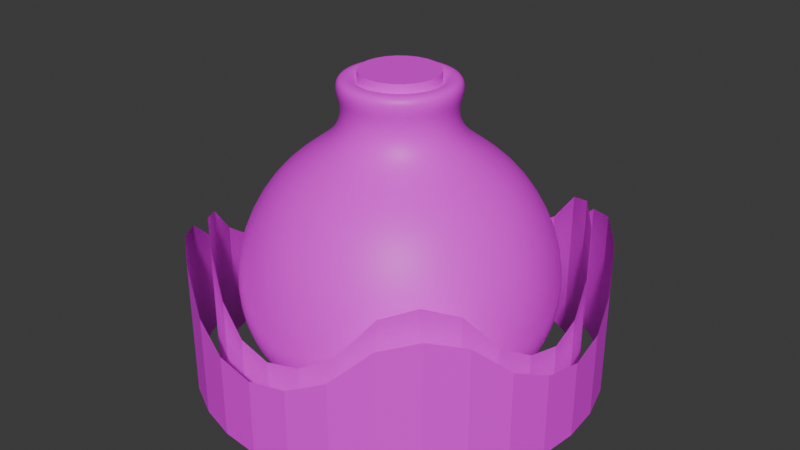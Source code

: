 # Source: Pot.blend  (saved by Blender 4.0.36; exported with 4.5.12 LTS)
import bpy
from mathutils import Matrix  # noqa: F401  (used for matrix-valued properties, if any)

bpy.ops.wm.read_factory_settings(use_empty=True)
scene = bpy.context.scene
scene.name = 'Scene'

# ---- collections
col_collection = bpy.data.collections.new('Collection'); scene.collection.children.link(col_collection)

# ---- images (referenced by path relative to the original .blend; pixels are not part of the script)
import os
ASSET_DIR = os.environ.get("B2B_ASSET_DIR", "")  # directory of the original .blend (textures are referenced by path, not embedded)
HERE = os.path.dirname(os.path.abspath(__file__))  # packed textures are extracted next to this script under _unpacked/

def load_image(name, relpath, width, height, colorspace="sRGB"):
    """Load a texture the original file referenced (path relative to the .blend, or extracted next to this script)."""
    p = next((c for c in (os.path.join(HERE, relpath), os.path.join(ASSET_DIR, relpath)) if relpath and os.path.exists(c)), "")
    if p:
        img = bpy.data.images.load(p, check_existing=True)
        img.name = name
    else:  # same state as the original file: an image datablock whose file is absent (Cycles renders it pink)
        img = bpy.data.images.new(name, width, height)
        img.source = "FILE"
        img.filepath = "//" + (relpath or name)
    img.colorspace_settings.name = colorspace
    return img
img_color_palette_arena_png = load_image('color_palette_arena.png', 'color_palette_arena.png', 1024, 1024, 'sRGB')
img_color_palette_player_png = load_image('color_palette_player.png', 'color_palette_player.png', 1024, 1024, 'sRGB')

# ---- materials (node trees are filled in below, after node groups)
mat_material = bpy.data.materials.new('Material')
mat_material.alpha_threshold = 0.0
mat_material.use_transparent_shadow = False
mat_material.roughness = 0.5
mat_material.line_color = (0.0, 0.0, 0.0, 1.0)
mat_material_001 = bpy.data.materials.new('Material.001')
mat_material_001.use_transparent_shadow = False

# ---- node groups
ng_auto_smooth = bpy.data.node_groups.new('Auto Smooth', 'GeometryNodeTree')
_s = ng_auto_smooth.interface.new_socket(name='Geometry', in_out='OUTPUT', socket_type='NodeSocketGeometry')
_s = ng_auto_smooth.interface.new_socket(name='Geometry', in_out='INPUT', socket_type='NodeSocketGeometry')
_s = ng_auto_smooth.interface.new_socket(name='Angle', in_out='INPUT', socket_type='NodeSocketFloat')
_s.subtype = 'ANGLE'
_s.min_value = 0.0
_s.max_value = 3.142
ng_auto_smooth.is_modifier = True
_N = ng_auto_smooth.nodes; _L = ng_auto_smooth.links
n0 = _N.new('NodeGroupOutput'); n0.name = 'Group Output'; n0.location = (480, -100)
n1 = _N.new('NodeGroupInput'); n1.name = 'Group Input'; n1.location = (-420, -300)
n2 = _N.new('NodeGroupInput'); n2.name = 'Group Input.001'; n2.location = (-60, -100)
n3 = _N.new('GeometryNodeSetShadeSmooth'); n3.name = 'Set Shade Smooth'; n3.location = (120, -100)
n3.domain = 'EDGE'
n4 = _N.new('GeometryNodeSetShadeSmooth'); n4.name = 'Set Shade Smooth.001'; n4.location = (300, -100)
n5 = _N.new('GeometryNodeInputMeshEdgeAngle'); n5.name = 'Edge Angle'; n5.location = (-420, -220)
n6 = _N.new('GeometryNodeInputEdgeSmooth'); n6.name = 'Is Edge Smooth'; n6.location = (-60, -160)
n7 = _N.new('GeometryNodeInputShadeSmooth'); n7.name = 'Is Face Smooth'; n7.location = (-240, -340)
n8 = _N.new('FunctionNodeBooleanMath'); n8.name = 'Boolean Math'; n8.location = (-60, -220)
n9 = _N.new('FunctionNodeCompare'); n9.name = 'Compare'; n9.location = (-240, -180)
n9.operation = 'LESS_EQUAL'
_L.new(n5.outputs[0], n9.inputs[0])
_L.new(n4.outputs[0], n0.inputs[0])
_L.new(n1.outputs[1], n9.inputs[1])
_L.new(n9.outputs[0], n8.inputs[0])
_L.new(n7.outputs[0], n8.inputs[1])
_L.new(n2.outputs[0], n3.inputs[0])
_L.new(n6.outputs[0], n3.inputs[1])
_L.new(n3.outputs[0], n4.inputs[0])
_L.new(n8.outputs[0], n3.inputs[2])
n0.is_active_output = True

# ---- material node trees
mat_material.use_nodes = True; mat_material.node_tree.nodes.clear()
_N = mat_material.node_tree.nodes; _L = mat_material.node_tree.links
n0 = _N.new('ShaderNodeOutputMaterial'); n0.name = 'Material Output'; n0.location = (300, 300)
n1 = _N.new('ShaderNodeBsdfPrincipled'); n1.name = 'Principled BSDF'; n1.location = (10, 300)
n1.inputs[3].default_value = 1.45
n2 = _N.new('ShaderNodeTexImage'); n2.name = 'Image Texture'; n2.location = (-280, 280)
n2.image = img_color_palette_arena_png
_L.new(n1.outputs[0], n0.inputs[0])
_L.new(n2.outputs[0], n1.inputs[0])
n0.is_active_output = True
mat_material_001.use_nodes = True; mat_material_001.node_tree.nodes.clear()
_N = mat_material_001.node_tree.nodes; _L = mat_material_001.node_tree.links
n0 = _N.new('ShaderNodeBsdfPrincipled'); n0.name = 'Principled BSDF'; n0.location = (10, 300)
n0.inputs[3].default_value = 1.45
n1 = _N.new('ShaderNodeOutputMaterial'); n1.name = 'Material Output'; n1.location = (300, 300)
n2 = _N.new('ShaderNodeTexImage'); n2.name = 'Image Texture'; n2.location = (-280, 280)
n2.image = img_color_palette_player_png
n2.interpolation = 'Closest'
_L.new(n0.outputs[0], n1.inputs[0])
_L.new(n2.outputs[0], n0.inputs[0])
n1.is_active_output = True

# ---- world
world_world = bpy.data.worlds.new('World'); scene.world = world_world
world_world.use_nodes = True; world_world.node_tree.nodes.clear()
_N = world_world.node_tree.nodes; _L = world_world.node_tree.links
n0 = _N.new('ShaderNodeOutputWorld'); n0.name = 'World Output'; n0.location = (300, 300)
n1 = _N.new('ShaderNodeBackground'); n1.name = 'Background'; n1.location = (10, 300)
n1.inputs[0].default_value = (0.05088, 0.05088, 0.05088, 1.0)
_L.new(n1.outputs[0], n0.inputs[0])
n0.is_active_output = True
world_world.color = (0.05088, 0.05088, 0.05088)
world_world.use_sun_shadow = False
world_world.sun_shadow_jitter_overblur = 0.0

# ---- meshes
me_cylinder = bpy.data.meshes.new('Cylinder')
me_cylinder.from_pydata([(-4.617e-09, 0.3572, -0.7801), (-5.057e-09, 0.191, 0.2199), (0.09245, 0.345, -0.7801), (0.04942, 0.1845, 0.2199), (0.1786, 0.3093, -0.7801), (0.09548, 0.1654, 0.2199), (0.2526, 0.2526, -0.7801), (0.135, 0.135, 0.2199), (0.3093, 0.1786, -0.7801), (0.1654, 0.09548, 0.2199), (0.345, 0.09245, -0.7801), (0.1845, 0.04942, 0.2199), (0.3572, 2.742e-09, -0.7801), (0.191, -1.408e-09, 0.2199), (0.345, -0.09245, -0.7801), (0.1845, -0.04942, 0.2199), (0.3093, -0.1786, -0.7801), (0.1654, -0.09548, 0.2199), (0.2526, -0.2526, -0.7801), (0.135, -0.135, 0.2199), (0.1786, -0.3093, -0.7801), (0.09548, -0.1654, 0.2199), (0.09245, -0.345, -0.7801), (0.04942, -0.1845, 0.2199), (-4.617e-09, -0.3572, -0.7801), (-5.057e-09, -0.191, 0.2199), (-0.09245, -0.345, -0.7801), (-0.04942, -0.1845, 0.2199), (-0.1786, -0.3093, -0.7801), (-0.09548, -0.1654, 0.2199), (-0.2526, -0.2526, -0.7801), (-0.135, -0.135, 0.2199), (-0.3093, -0.1786, -0.7801), (-0.1654, -0.09548, 0.2199), (-0.345, -0.09245, -0.7801), (-0.1845, -0.04942, 0.2199), (-0.3572, 2.742e-09, -0.7801), (-0.191, -1.408e-09, 0.2199), (-0.345, 0.09245, -0.7801), (-0.1845, 0.04942, 0.2199), (-0.3093, 0.1786, -0.7801), (-0.1654, 0.09548, 0.2199), (-0.2526, 0.2526, -0.7801), (-0.135, 0.135, 0.2199), (-0.1786, 0.3093, -0.7801), (-0.09548, 0.1654, 0.2199), (-0.09245, 0.345, -0.7801), (-0.04942, 0.1845, 0.2199), (-3.522e-09, 0.5, -0.6551), (0.1294, 0.483, -0.6551), (0.25, 0.433, -0.6551), (0.3536, 0.3536, -0.6551), (0.433, 0.25, -0.6551), (0.483, 0.1294, -0.6551), (0.5, 3.964e-09, -0.6551), (0.483, -0.1294, -0.6551), (0.433, -0.25, -0.6551), (0.3536, -0.3536, -0.6551), (0.25, -0.433, -0.6551), (0.1294, -0.483, -0.6551), (-3.522e-09, -0.5, -0.6551), (-0.1294, -0.483, -0.6551), (-0.25, -0.433, -0.6551), (-0.3536, -0.3536, -0.6551), (-0.433, -0.25, -0.6551), (-0.483, -0.1294, -0.6551), (-0.5, 3.964e-09, -0.6551), (-0.483, 0.1294, -0.6551), (-0.433, 0.25, -0.6551), (-0.3536, 0.3536, -0.6551), (-0.25, 0.433, -0.6551), (-0.1294, 0.483, -0.6551), (-3.962e-09, 0.4115, 0.001121), (0.1065, 0.3974, 0.001121), (0.2057, 0.3563, 0.001121), (0.2909, 0.2909, 0.001121), (0.3563, 0.2057, 0.001121), (0.3974, 0.1065, 0.001121), (0.4115, 2.425e-09, 0.001121), (0.3974, -0.1065, 0.001121), (0.3563, -0.2057, 0.001121), (0.2909, -0.2909, 0.001121), (0.2057, -0.3563, 0.001121), (0.1065, -0.3974, 0.001121), (-3.962e-09, -0.4115, 0.001121), (-0.1065, -0.3974, 0.001121), (-0.2057, -0.3563, 0.001121), (-0.2909, -0.2909, 0.001121), (-0.3563, -0.2057, 0.001121), (-0.3974, -0.1065, 0.001121), (-0.4115, 2.425e-09, 0.001121), (-0.3974, 0.1065, 0.001121), (-0.3563, 0.2057, 0.001121), (-0.2909, 0.2909, 0.001121), (-0.2057, 0.3563, 0.001121), (-0.1065, 0.3974, 0.001121), (0.03616, 0.1349, 0.3221), (8.782e-09, 0.1397, 0.3221), (0.06985, 0.121, 0.3221), (0.09878, 0.09878, 0.3221), (0.121, 0.06985, 0.3221), (0.1349, 0.03616, 0.3221), (0.1397, -1.023e-09, 0.3221), (0.1349, -0.03616, 0.3221), (0.121, -0.06985, 0.3221), (0.09878, -0.09878, 0.3221), (0.06985, -0.121, 0.3221), (0.03616, -0.1349, 0.3221), (8.782e-09, -0.1397, 0.3221), (-0.03616, -0.1349, 0.3221), (-0.06985, -0.121, 0.3221), (-0.09878, -0.09878, 0.3221), (-0.121, -0.06985, 0.3221), (-0.1349, -0.03616, 0.3221), (-0.1397, -1.023e-09, 0.3221), (-0.1349, 0.03616, 0.3221), (-0.121, 0.06985, 0.3221), (-0.09878, 0.09878, 0.3221), (-0.06985, 0.121, 0.3221), (-0.03616, 0.1349, 0.3221), (0.055, 0.2053, 0.325), (9.321e-09, 0.2125, 0.325), (0.1063, 0.184, 0.325), (0.1503, 0.1503, 0.325), (0.184, 0.1063, 0.325), (0.2053, 0.055, 0.325), (0.2125, -1.454e-09, 0.325), (0.2053, -0.055, 0.325), (0.184, -0.1063, 0.325), (0.1503, -0.1503, 0.325), (0.1063, -0.184, 0.325), (0.055, -0.2053, 0.325), (9.321e-09, -0.2125, 0.325), (-0.055, -0.2053, 0.325), (-0.1063, -0.184, 0.325), (-0.1503, -0.1503, 0.325), (-0.184, -0.1063, 0.325), (-0.2053, -0.055, 0.325), (-0.2125, -1.454e-09, 0.325), (-0.2053, 0.055, 0.325), (-0.184, 0.1063, 0.325), (-0.1503, 0.1503, 0.325), (-0.1063, 0.184, 0.325), (-0.055, 0.2053, 0.325), (0.03616, 0.1349, 0.2653), (-4.311e-09, 0.1397, 0.2653), (0.06985, 0.121, 0.2653), (0.09878, 0.09878, 0.2653), (0.121, 0.06985, 0.2653), (0.1349, 0.03616, 0.2653), (0.1397, -1.023e-09, 0.2653), (0.1349, -0.03616, 0.2653), (0.121, -0.06985, 0.2653), (0.09878, -0.09878, 0.2653), (0.06985, -0.121, 0.2653), (0.03616, -0.1349, 0.2653), (-4.311e-09, -0.1397, 0.2653), (-0.03616, -0.1349, 0.2653), (-0.06985, -0.121, 0.2653), (-0.09878, -0.09878, 0.2653), (-0.121, -0.06985, 0.2653), (-0.1349, -0.03616, 0.2653), (-0.1397, -1.023e-09, 0.2653), (-0.1349, 0.03616, 0.2653), (-0.121, 0.06985, 0.2653), (-0.09878, 0.09878, 0.2653), (-0.06985, 0.121, 0.2653), (-0.03616, 0.1349, 0.2653), (0.1504, 0.5614, -0.4798), (0.2906, 0.5034, -0.4798), (0.411, 0.411, -0.4798), (0.5034, 0.2906, -0.4798), (0.5614, 0.1504, -0.4798), (0.5812, 2.754e-09, -0.4798), (0.5614, -0.1504, -0.4798), (0.5034, -0.2906, -0.4798), (0.411, -0.411, -0.4798), (0.2906, -0.5034, -0.4798), (0.1504, -0.5614, -0.4798), (-3.119e-09, -0.5812, -0.4798), (-0.1504, -0.5614, -0.4798), (-0.2906, -0.5034, -0.4798), (-0.411, -0.411, -0.4798), (-0.5034, -0.2906, -0.4798), (-0.5614, -0.1504, -0.4798), (-0.5812, 2.754e-09, -0.4798), (-0.5614, 0.1504, -0.4798), (-0.5034, 0.2906, -0.4798), (-0.411, 0.411, -0.4798), (-0.2906, 0.5034, -0.4798), (-0.1504, 0.5614, -0.4798), (-3.119e-09, 0.5812, -0.4798), (-4.195e-09, 0.2138, 0.1105), (0.05535, 0.2066, 0.1105), (0.1069, 0.1852, 0.1105), (0.1512, 0.1512, 0.1105), (0.1852, 0.1069, 0.1105), (0.2066, 0.05535, 0.1105), (0.2138, -7.459e-11, 0.1105), (0.2066, -0.05535, 0.1105), (0.1852, -0.1069, 0.1105), (0.1512, -0.1512, 0.1105), (0.1069, -0.1852, 0.1105), (0.05535, -0.2066, 0.1105), (-4.195e-09, -0.2138, 0.1105), (-0.05535, -0.2066, 0.1105), (-0.1069, -0.1852, 0.1105), (-0.1512, -0.1512, 0.1105), (-0.1852, -0.1069, 0.1105), (-0.2066, -0.05535, 0.1105), (-0.2138, -7.459e-11, 0.1105), (-0.2066, 0.05535, 0.1105), (-0.1852, 0.1069, 0.1105), (-0.1512, 0.1512, 0.1105), (-0.1069, 0.1852, 0.1105), (-0.05535, 0.2066, 0.1105), (0.1503, 0.1503, 0.2681), (0.184, 0.1063, 0.2681), (0.184, -0.1063, 0.2681), (0.1503, -0.1503, 0.2681), (-0.055, -0.2053, 0.2681), (-0.1063, -0.184, 0.2681), (-0.2125, -1.454e-09, 0.2681), (-0.2053, 0.055, 0.2681), (-0.055, 0.2053, 0.2681), (1.835e-09, 0.2125, 0.2681), (0.055, 0.2053, 0.2681), (0.1063, 0.184, 0.2681), (0.2125, -1.454e-09, 0.2681), (0.2053, -0.055, 0.2681), (0.055, -0.2053, 0.2681), (1.835e-09, -0.2125, 0.2681), (-0.184, -0.1063, 0.2681), (-0.2053, -0.055, 0.2681), (-0.1503, 0.1503, 0.2681), (-0.1063, 0.184, 0.2681), (0.2053, 0.055, 0.2681), (0.1063, -0.184, 0.2681), (-0.1503, -0.1503, 0.2681), (-0.184, 0.1063, 0.2681), (-3.809e-09, 0.5596, -0.2296), (0.1448, 0.5405, -0.2296), (0.2798, 0.4846, -0.2296), (0.3957, 0.3957, -0.2296), (0.4846, 0.2798, -0.2296), (0.5405, 0.1448, -0.2296), (0.5596, 1.916e-09, -0.2296), (0.5405, -0.1448, -0.2296), (0.4846, -0.2798, -0.2296), (0.3957, -0.3957, -0.2296), (0.2798, -0.4846, -0.2296), (0.1448, -0.5405, -0.2296), (-3.809e-09, -0.5596, -0.2296), (-0.1448, -0.5405, -0.2296), (-0.2798, -0.4846, -0.2296), (-0.3957, -0.3957, -0.2296), (-0.4846, -0.2798, -0.2296), (-0.5405, -0.1448, -0.2296), (-0.5596, 1.916e-09, -0.2296), (-0.5405, 0.1448, -0.2296), (-0.4846, 0.2798, -0.2296), (-0.3957, 0.3957, -0.2296), (-0.2798, 0.4846, -0.2296), (-0.1448, 0.5405, -0.2296), (0.03616, 0.1349, 0.2653), (-4.311e-09, 0.1397, 0.2653), (0.06985, 0.121, 0.2653), (0.09878, 0.09878, 0.2653), (0.121, 0.06985, 0.2653), (0.1349, 0.03616, 0.2653), (0.1397, -1.023e-09, 0.2653), (0.1349, -0.03616, 0.2653), (0.121, -0.06985, 0.2653), (0.09878, -0.09878, 0.2653), (0.06985, -0.121, 0.2653), (0.03616, -0.1349, 0.2653), (-4.311e-09, -0.1397, 0.2653), (-0.03616, -0.1349, 0.2653), (-0.06985, -0.121, 0.2653), (-0.09878, -0.09878, 0.2653), (-0.121, -0.06985, 0.2653), (-0.1349, -0.03616, 0.2653), (-0.1397, -1.023e-09, 0.2653), (-0.1349, 0.03616, 0.2653), (-0.121, 0.06985, 0.2653), (-0.09878, 0.09878, 0.2653), (-0.06985, 0.121, 0.2653), (-0.03616, 0.1349, 0.2653)], [], [(192, 1, 3, 193), (193, 3, 5, 194), (194, 5, 7, 195), (195, 7, 9, 196), (196, 9, 11, 197), (197, 11, 13, 198), (198, 13, 15, 199), (199, 15, 17, 200), (200, 17, 19, 201), (201, 19, 21, 202), (202, 21, 23, 203), (203, 23, 25, 204), (204, 25, 27, 205), (205, 27, 29, 206), (206, 29, 31, 207), (207, 31, 33, 208), (208, 33, 35, 209), (209, 35, 37, 210), (210, 37, 39, 211), (211, 39, 41, 212), (212, 41, 43, 213), (213, 43, 45, 214), (217, 216, 123, 124), (214, 45, 47, 215), (215, 47, 1, 192), (0, 2, 4, 6, 8, 10, 12, 14, 16, 18, 20, 22, 24, 26, 28, 30, 32, 34, 36, 38, 40, 42, 44, 46), (46, 71, 48, 0), (44, 70, 71, 46), (42, 69, 70, 44), (40, 68, 69, 42), (38, 67, 68, 40), (36, 66, 67, 38), (34, 65, 66, 36), (32, 64, 65, 34), (30, 63, 64, 32), (28, 62, 63, 30), (26, 61, 62, 28), (24, 60, 61, 26), (22, 59, 60, 24), (20, 58, 59, 22), (18, 57, 58, 20), (16, 56, 57, 18), (14, 55, 56, 16), (12, 54, 55, 14), (10, 53, 54, 12), (8, 52, 53, 10), (6, 51, 52, 8), (4, 50, 51, 6), (2, 49, 50, 4), (0, 48, 49, 2), (263, 95, 72, 240), (262, 94, 95, 263), (261, 93, 94, 262), (260, 92, 93, 261), (259, 91, 92, 260), (258, 90, 91, 259), (257, 89, 90, 258), (256, 88, 89, 257), (255, 87, 88, 256), (254, 86, 87, 255), (253, 85, 86, 254), (252, 84, 85, 253), (251, 83, 84, 252), (250, 82, 83, 251), (249, 81, 82, 250), (248, 80, 81, 249), (247, 79, 80, 248), (246, 78, 79, 247), (245, 77, 78, 246), (244, 76, 77, 245), (243, 75, 76, 244), (242, 74, 75, 243), (241, 73, 74, 242), (240, 72, 73, 241), (104, 103, 151, 152), (219, 218, 128, 129), (221, 220, 133, 134), (223, 222, 138, 139), (225, 224, 143, 121), (227, 226, 120, 122), (229, 228, 126, 127), (231, 230, 131, 132), (233, 232, 136, 137), (235, 234, 141, 142), (236, 217, 124, 125), (237, 219, 129, 130), (238, 221, 134, 135), (239, 223, 139, 140), (216, 227, 122, 123), (218, 229, 127, 128), (226, 225, 121, 120), (220, 231, 132, 133), (222, 233, 137, 138), (224, 235, 142, 143), (228, 236, 125, 126), (230, 237, 130, 131), (232, 238, 135, 136), (234, 239, 140, 141), (97, 96, 120, 121), (96, 98, 122, 120), (98, 99, 123, 122), (99, 100, 124, 123), (100, 101, 125, 124), (101, 102, 126, 125), (102, 103, 127, 126), (103, 104, 128, 127), (104, 105, 129, 128), (105, 106, 130, 129), (106, 107, 131, 130), (107, 108, 132, 131), (108, 109, 133, 132), (109, 110, 134, 133), (110, 111, 135, 134), (111, 112, 136, 135), (112, 113, 137, 136), (113, 114, 138, 137), (114, 115, 139, 138), (115, 116, 140, 139), (116, 117, 141, 140), (117, 118, 142, 141), (118, 119, 143, 142), (119, 97, 121, 143), (144, 145, 167, 166, 165, 164, 163, 162, 161, 160, 159, 158, 157, 156, 155, 154, 153, 152, 151, 150, 149, 148, 147, 146), (119, 118, 166, 167), (96, 97, 145, 144), (112, 111, 159, 160), (105, 104, 152, 153), (97, 119, 167, 145), (98, 96, 144, 146), (113, 112, 160, 161), (106, 105, 153, 154), (99, 98, 146, 147), (114, 113, 161, 162), (107, 106, 154, 155), (100, 99, 147, 148), (115, 114, 162, 163), (108, 107, 155, 156), (101, 100, 148, 149), (116, 115, 163, 164), (109, 108, 156, 157), (102, 101, 149, 150), (117, 116, 164, 165), (110, 109, 157, 158), (103, 102, 150, 151), (118, 117, 165, 166), (111, 110, 158, 159), (48, 191, 168, 49), (49, 168, 169, 50), (50, 169, 170, 51), (51, 170, 171, 52), (52, 171, 172, 53), (53, 172, 173, 54), (54, 173, 174, 55), (55, 174, 175, 56), (56, 175, 176, 57), (57, 176, 177, 58), (58, 177, 178, 59), (59, 178, 179, 60), (60, 179, 180, 61), (61, 180, 181, 62), (62, 181, 182, 63), (63, 182, 183, 64), (64, 183, 184, 65), (65, 184, 185, 66), (66, 185, 186, 67), (67, 186, 187, 68), (68, 187, 188, 69), (69, 188, 189, 70), (70, 189, 190, 71), (71, 190, 191, 48), (95, 215, 192, 72), (94, 214, 215, 95), (93, 213, 214, 94), (92, 212, 213, 93), (91, 211, 212, 92), (90, 210, 211, 91), (89, 209, 210, 90), (88, 208, 209, 89), (87, 207, 208, 88), (86, 206, 207, 87), (85, 205, 206, 86), (84, 204, 205, 85), (83, 203, 204, 84), (82, 202, 203, 83), (81, 201, 202, 82), (80, 200, 201, 81), (79, 199, 200, 80), (78, 198, 199, 79), (77, 197, 198, 78), (76, 196, 197, 77), (75, 195, 196, 76), (74, 194, 195, 75), (73, 193, 194, 74), (72, 192, 193, 73), (43, 41, 239, 234), (33, 31, 238, 232), (23, 21, 237, 230), (13, 11, 236, 228), (47, 45, 235, 224), (37, 35, 233, 222), (27, 25, 231, 220), (3, 1, 225, 226), (17, 15, 229, 218), (7, 5, 227, 216), (41, 39, 223, 239), (31, 29, 221, 238), (21, 19, 219, 237), (11, 9, 217, 236), (45, 43, 234, 235), (35, 33, 232, 233), (25, 23, 230, 231), (15, 13, 228, 229), (5, 3, 226, 227), (1, 47, 224, 225), (39, 37, 222, 223), (29, 27, 220, 221), (19, 17, 218, 219), (9, 7, 216, 217), (191, 240, 241, 168), (168, 241, 242, 169), (169, 242, 243, 170), (170, 243, 244, 171), (171, 244, 245, 172), (172, 245, 246, 173), (173, 246, 247, 174), (174, 247, 248, 175), (175, 248, 249, 176), (176, 249, 250, 177), (177, 250, 251, 178), (178, 251, 252, 179), (179, 252, 253, 180), (180, 253, 254, 181), (181, 254, 255, 182), (182, 255, 256, 183), (183, 256, 257, 184), (184, 257, 258, 185), (185, 258, 259, 186), (186, 259, 260, 187), (187, 260, 261, 188), (188, 261, 262, 189), (189, 262, 263, 190), (190, 263, 240, 191), (264, 266, 267, 268, 269, 270, 271, 272, 273, 274, 275, 276, 277, 278, 279, 280, 281, 282, 283, 284, 285, 286, 287, 265)])
me_cylinder.polygons.foreach_set('use_smooth', [True] * 243)
_uv = me_cylinder.uv_layers.new(name='UVMap')
_uv.uv.foreach_set('vector', [0.2219, 0.5491, 0.2219, 0.5491, 0.2219, 0.5491, 0.2219, 0.5491, 0.2219, 0.5491, 0.2219, 0.5491, 0.2219, 0.5491, 0.2219, 0.5491, 0.2219, 0.5491, 0.2219, 0.5491, 0.2219, 0.5491, 0.2219, 0.5491, 0.2219, 0.5491, 0.2219, 0.5491, 0.2219, 0.5491, 0.2219, 0.5491, 0.2219, 0.5491, 0.2219, 0.5491, 0.2219, 0.5491, 0.2219, 0.5491, 0.2219, 0.5491, 0.2219, 0.5491, 0.2219, 0.5491, 0.2219, 0.5491, 0.2219, 0.5491, 0.2219, 0.5491, 0.2219, 0.5491, 0.2219, 0.5491, 0.2219, 0.5491, 0.2219, 0.5491, 0.2219, 0.5491, 0.2219, 0.5491, 0.2219, 0.5491, 0.2219, 0.5491, 0.2219, 0.5491, 0.2219, 0.5491, 0.2219, 0.5491, 0.2219, 0.5491, 0.2219, 0.5491, 0.2219, 0.5491, 0.2219, 0.5491, 0.2219, 0.5491, 0.2219, 0.5491, 0.2219, 0.5491, 0.2219, 0.5491, 0.2219, 0.5491, 0.2219, 0.5491, 0.2219, 0.5491, 0.2219, 0.5491, 0.2219, 0.5491, 0.2219, 0.5491, 0.2219, 0.5491, 0.2219, 0.5491, 0.2219, 0.5491, 0.2219, 0.5491, 0.2219, 0.5491, 0.2219, 0.5491, 0.2219, 0.5491, 0.2219, 0.5491, 0.2219, 0.5491, 0.2219, 0.5491, 0.2219, 0.5491, 0.2219, 0.5491, 0.2219, 0.5491, 0.2219, 0.5491, 0.2219, 0.5491, 0.2219, 0.5491, 0.2219, 0.5491, 0.2219, 0.5491, 0.2219, 0.5491, 0.2219, 0.5491, 0.2219, 0.5491, 0.2219, 0.5491, 0.2219, 0.5491, 0.2219, 0.5491, 0.2219, 0.5491, 0.2219, 0.5491, 0.2219, 0.5491, 0.2219, 0.5491, 0.2219, 0.5491, 0.2219, 0.5491, 0.2219, 0.5491, 0.2219, 0.5491, 0.2219, 0.5491, 0.2219, 0.5491, 0.2219, 0.5491, 0.2219, 0.5491, 0.2219, 0.5491, 0.2219, 0.5491, 0.2219, 0.5491, 0.2219, 0.5491, 0.2219, 0.5491, 0.2219, 0.5491, 0.2219, 0.5491, 0.2219, 0.5491, 0.2219, 0.5491, 0.2219, 0.5491, 0.2219, 0.5491, 0.2219, 0.5491, 0.2219, 0.5491, 0.2219, 0.5491, 0.2219, 0.5491, 0.2219, 0.5491, 0.2219, 0.5491, 0.2219, 0.5491, 0.2219, 0.5491, 0.2219, 0.5491, 0.2219, 0.5491, 0.2219, 0.5491, 0.2219, 0.5491, 0.2219, 0.5491, 0.2219, 0.5491, 0.2219, 0.5491, 0.2219, 0.5491, 0.2219, 0.5491, 0.2219, 0.5491, 0.2219, 0.5491, 0.2219, 0.5491, 0.2219, 0.5491, 0.2219, 0.5491, 0.2219, 0.5491, 0.2219, 0.5491, 0.2219, 0.5491, 0.2219, 0.5491, 0.2219, 0.5491, 0.2219, 0.5491, 0.2219, 0.5491, 0.2219, 0.5491, 0.2219, 0.5491, 0.2219, 0.5491, 0.2219, 0.5491, 0.2219, 0.5491, 0.2219, 0.5491, 0.2219, 0.5491, 0.2219, 0.5491, 0.2219, 0.5491, 0.2219, 0.5491, 0.2219, 0.5491, 0.2219, 0.5491, 0.2219, 0.5491, 0.2219, 0.5491, 0.2219, 0.5491, 0.2219, 0.5491, 0.2219, 0.5491, 0.2219, 0.5491, 0.2219, 0.5491, 0.2219, 0.5491, 0.2219, 0.5491, 0.2219, 0.5491, 0.2219, 0.5491, 0.2219, 0.5491, 0.2219, 0.5491, 0.2219, 0.5491, 0.2219, 0.5491, 0.2219, 0.5491, 0.2219, 0.5491, 0.2219, 0.5491, 0.2219, 0.5491, 0.2219, 0.5491, 0.2219, 0.5491, 0.2219, 0.5491, 0.2219, 0.5491, 0.2219, 0.5491, 0.2219, 0.5491, 0.2219, 0.5491, 0.2219, 0.5491, 0.2219, 0.5491, 0.2219, 0.5491, 0.2219, 0.5491, 0.2219, 0.5491, 0.2219, 0.5491, 0.2219, 0.5491, 0.2219, 0.5491, 0.2219, 0.5491, 0.2219, 0.5491, 0.2219, 0.5491, 0.2219, 0.5491, 0.2219, 0.5491, 0.2219, 0.5491, 0.2219, 0.5491, 0.2219, 0.5491, 0.2219, 0.5491, 0.2219, 0.5491, 0.2219, 0.5491, 0.2219, 0.5491, 0.2219, 0.5491, 0.2219, 0.5491, 0.2219, 0.5491, 0.2219, 0.5491, 0.2219, 0.5491, 0.2219, 0.5491, 0.2219, 0.5491, 0.2219, 0.5491, 0.2219, 0.5491, 0.2219, 0.5491, 0.2219, 0.5491, 0.2219, 0.5491, 0.2219, 0.5491, 0.2219, 0.5491, 0.2219, 0.5491, 0.2219, 0.5491, 0.2219, 0.5491, 0.2219, 0.5491, 0.2219, 0.5491, 0.2219, 0.5491, 0.2219, 0.5491, 0.2219, 0.5491, 0.2219, 0.5491, 0.2219, 0.5491, 0.2219, 0.5491, 0.2219, 0.5491, 0.2219, 0.5491, 0.2219, 0.5491, 0.2219, 0.5491, 0.2219, 0.5491, 0.2219, 0.5491, 0.2219, 0.5491, 0.2219, 0.5491, 0.2219, 0.5491, 0.2219, 0.5491, 0.2219, 0.5491, 0.2219, 0.5491, 0.2219, 0.5491, 0.2219, 0.5491, 0.2219, 0.5491, 0.2219, 0.5491, 0.2219, 0.5491, 0.2219, 0.5491, 0.2219, 0.5491, 0.2219, 0.5491, 0.2219, 0.5491, 0.2219, 0.5491, 0.2219, 0.5491, 0.2219, 0.5491, 0.2219, 0.5491, 0.2219, 0.5491, 0.2219, 0.5491, 0.2219, 0.5491, 0.2219, 0.5491, 0.2219, 0.5491, 0.2219, 0.5491, 0.2219, 0.5491, 0.2219, 0.5491, 0.2219, 0.5491, 0.2219, 0.5491, 0.2219, 0.5491, 0.2219, 0.5491, 0.2219, 0.5491, 0.2219, 0.5491, 0.2219, 0.5491, 0.2219, 0.5491, 0.2219, 0.5491, 0.2219, 0.5491, 0.2219, 0.5491, 0.2219, 0.5491, 0.2219, 0.5491, 0.2219, 0.5491, 0.2219, 0.5491, 0.2219, 0.5491, 0.2219, 0.5491, 0.2219, 0.5491, 0.2219, 0.5491, 0.2219, 0.5491, 0.2219, 0.5491, 0.2219, 0.5491, 0.2219, 0.5491, 0.2219, 0.5491, 0.2219, 0.5491, 0.2219, 0.5491, 0.2219, 0.5491, 0.2219, 0.5491, 0.2219, 0.5491, 0.2219, 0.5491, 0.2219, 0.5491, 0.2219, 0.5491, 0.2219, 0.5491, 0.2219, 0.5491, 0.2219, 0.5491, 0.2219, 0.5491, 0.2219, 0.5491, 0.2219, 0.5491, 0.2219, 0.5491, 0.2219, 0.5491, 0.2219, 0.5491, 0.2219, 0.5491, 0.2219, 0.5491, 0.2219, 0.5491, 0.2219, 0.5491, 0.2219, 0.5491, 0.2219, 0.5491, 0.2219, 0.5491, 0.2219, 0.5491, 0.2219, 0.5491, 0.2219, 0.5491, 0.2219, 0.5491, 0.2219, 0.5491, 0.2219, 0.5491, 0.2219, 0.5491, 0.2219, 0.5491, 0.2219, 0.5491, 0.2219, 0.5491, 0.2219, 0.5491, 0.2219, 0.5491, 0.2219, 0.5491, 0.2219, 0.5491, 0.2219, 0.5491, 0.2219, 0.5491, 0.2219, 0.5491, 0.2219, 0.5491, 0.2219, 0.5491, 0.2219, 0.5491, 0.2219, 0.5491, 0.2219, 0.5491, 0.2219, 0.5491, 0.2219, 0.5491, 0.2219, 0.5491, 0.2219, 0.5491, 0.2219, 0.5491, 0.2219, 0.5491, 0.2219, 0.5491, 0.2219, 0.5491, 0.2219, 0.5491, 0.2219, 0.5491, 0.2219, 0.5491, 0.2219, 0.5491, 0.2219, 0.5491, 0.2219, 0.5491, 0.2219, 0.5491, 0.2219, 0.5491, 0.2219, 0.5491, 0.2219, 0.5491, 0.2219, 0.5491, 0.2219, 0.5491, 0.2219, 0.5491, 0.2219, 0.5491, 0.2219, 0.5491, 0.2219, 0.5491, 0.2219, 0.5491, 0.2219, 0.5491, 0.2219, 0.5491, 0.2219, 0.5491, 0.2219, 0.5491, 0.2219, 0.5491, 0.2219, 0.5491, 0.2219, 0.5491, 0.2219, 0.5491, 0.2219, 0.5491, 0.2219, 0.5491, 0.2219, 0.5491, 0.2219, 0.5491, 0.2219, 0.5491, 0.2219, 0.5491, 0.2219, 0.5491, 0.2219, 0.5491, 0.2219, 0.5491, 0.2219, 0.5491, 0.2219, 0.5491, 0.2219, 0.5491, 0.2219, 0.5491, 0.2219, 0.5491, 0.2219, 0.5491, 0.2219, 0.5491, 0.2219, 0.5491, 0.2219, 0.5491, 0.2219, 0.5491, 0.2219, 0.5491, 0.2219, 0.5491, 0.2219, 0.5491, 0.2219, 0.5491, 0.2219, 0.5491, 0.2219, 0.5491, 0.2219, 0.5491, 0.2219, 0.5491, 0.2219, 0.5491, 0.2219, 0.5491, 0.2219, 0.5491, 0.2219, 0.5491, 0.2219, 0.5491, 0.2219, 0.5491, 0.2219, 0.5491, 0.2219, 0.5491, 0.2219, 0.5491, 0.2219, 0.5491, 0.2219, 0.5491, 0.2219, 0.5491, 0.2219, 0.5491, 0.2219, 0.5491, 0.2219, 0.5491, 0.2219, 0.5491, 0.2219, 0.5491, 0.2219, 0.5491, 0.2219, 0.5491, 0.2219, 0.5491, 0.2219, 0.5491, 0.2219, 0.5491, 0.2219, 0.5491, 0.2219, 0.5491, 0.2219, 0.5491, 0.2219, 0.5491, 0.2219, 0.5491, 0.2219, 0.5491, 0.2219, 0.5491, 0.2219, 0.5491, 0.2219, 0.5491, 0.2219, 0.5491, 0.2219, 0.5491, 0.2219, 0.5491, 0.2219, 0.5491, 0.2219, 0.5491, 0.2219, 0.5491, 0.2219, 0.5491, 0.2219, 0.5491, 0.2219, 0.5491, 0.2219, 0.5491, 0.2219, 0.5491, 0.2219, 0.5491, 0.2219, 0.5491, 0.2219, 0.5491, 0.2219, 0.5491, 0.2219, 0.5491, 0.2219, 0.5491, 0.2219, 0.5491, 0.2219, 0.5491, 0.2219, 0.5491, 0.2219, 0.5491, 0.2219, 0.5491, 0.2219, 0.5491, 0.2219, 0.5491, 0.2219, 0.5491, 0.2219, 0.5491, 0.2219, 0.5491, 0.2219, 0.5491, 0.2219, 0.5491, 0.2219, 0.5491, 0.2219, 0.5491, 0.2219, 0.5491, 0.2219, 0.5491, 0.2219, 0.5491, 0.2219, 0.5491, 0.2219, 0.5491, 0.2219, 0.5491, 0.2219, 0.5491, 0.2219, 0.5491, 0.2219, 0.5491, 0.2219, 0.5491, 0.2219, 0.5491, 0.2219, 0.5491, 0.2219, 0.5491, 0.2219, 0.5491, 0.2219, 0.5491, 0.2219, 0.5491, 0.2219, 0.5491, 0.2219, 0.5491, 0.2219, 0.5491, 0.2219, 0.5491, 0.2219, 0.5491, 0.2219, 0.5491, 0.2219, 0.5491, 0.2219, 0.5491, 0.2219, 0.5491, 0.2219, 0.5491, 0.2219, 0.5491, 0.2219, 0.5491, 0.2219, 0.5491, 0.2219, 0.5491, 0.2219, 0.5491, 0.2219, 0.5491, 0.2219, 0.5491, 0.2219, 0.5491, 0.2219, 0.5491, 0.2219, 0.5491, 0.2219, 0.5491, 0.2219, 0.5491, 0.2219, 0.5491, 0.2219, 0.5491, 0.2219, 0.5491, 0.2219, 0.5491, 0.2219, 0.5491, 0.2219, 0.5491, 0.2219, 0.5491, 0.2219, 0.5491, 0.2219, 0.5491, 0.2219, 0.5491, 0.2219, 0.5491, 0.2219, 0.5491, 0.2219, 0.5491, 0.2219, 0.5491, 0.2219, 0.5491, 0.2219, 0.5491, 0.2219, 0.5491, 0.2219, 0.5491, 0.2219, 0.5491, 0.2219, 0.5491, 0.2219, 0.5491, 0.2219, 0.5491, 0.2219, 0.5491, 0.2219, 0.5491, 0.2219, 0.5491, 0.2219, 0.5491, 0.2219, 0.5491, 0.2219, 0.5491, 0.2219, 0.5491, 0.2219, 0.5491, 0.2219, 0.5491, 0.2219, 0.5491, 0.2219, 0.5491, 0.2219, 0.5491, 0.2219, 0.5491, 0.7799, 0.4499, 0.7799, 0.4499, 0.7799, 0.4499, 0.7799, 0.4499, 0.7799, 0.4499, 0.7799, 0.4499, 0.7799, 0.4499, 0.7799, 0.4499, 0.7799, 0.4499, 0.7799, 0.4499, 0.7799, 0.4499, 0.7799, 0.4499, 0.7799, 0.4499, 0.7799, 0.4499, 0.7799, 0.4499, 0.7799, 0.4499, 0.7799, 0.4499, 0.7799, 0.4499, 0.7799, 0.4499, 0.7799, 0.4499, 0.7799, 0.4499, 0.7799, 0.4499, 0.7799, 0.4499, 0.7799, 0.4499, 0.2219, 0.5491, 0.2219, 0.5491, 0.2219, 0.5491, 0.2219, 0.5491, 0.2219, 0.5491, 0.2219, 0.5491, 0.2219, 0.5491, 0.2219, 0.5491, 0.2219, 0.5491, 0.2219, 0.5491, 0.2219, 0.5491, 0.2219, 0.5491, 0.2219, 0.5491, 0.2219, 0.5491, 0.2219, 0.5491, 0.2219, 0.5491, 0.2219, 0.5491, 0.2219, 0.5491, 0.2219, 0.5491, 0.2219, 0.5491, 0.2219, 0.5491, 0.2219, 0.5491, 0.2219, 0.5491, 0.2219, 0.5491, 0.2219, 0.5491, 0.2219, 0.5491, 0.2219, 0.5491, 0.2219, 0.5491, 0.2219, 0.5491, 0.2219, 0.5491, 0.2219, 0.5491, 0.2219, 0.5491, 0.2219, 0.5491, 0.2219, 0.5491, 0.2219, 0.5491, 0.2219, 0.5491, 0.2219, 0.5491, 0.2219, 0.5491, 0.2219, 0.5491, 0.2219, 0.5491, 0.2219, 0.5491, 0.2219, 0.5491, 0.2219, 0.5491, 0.2219, 0.5491, 0.2219, 0.5491, 0.2219, 0.5491, 0.2219, 0.5491, 0.2219, 0.5491, 0.2219, 0.5491, 0.2219, 0.5491, 0.2219, 0.5491, 0.2219, 0.5491, 0.2219, 0.5491, 0.2219, 0.5491, 0.2219, 0.5491, 0.2219, 0.5491, 0.2219, 0.5491, 0.2219, 0.5491, 0.2219, 0.5491, 0.2219, 0.5491, 0.2219, 0.5491, 0.2219, 0.5491, 0.2219, 0.5491, 0.2219, 0.5491, 0.2219, 0.5491, 0.2219, 0.5491, 0.2219, 0.5491, 0.2219, 0.5491, 0.2219, 0.5491, 0.2219, 0.5491, 0.2219, 0.5491, 0.2219, 0.5491, 0.2219, 0.5491, 0.2219, 0.5491, 0.2219, 0.5491, 0.2219, 0.5491, 0.2219, 0.5491, 0.2219, 0.5491, 0.2219, 0.5491, 0.2219, 0.5491, 0.2219, 0.5491, 0.2219, 0.5491, 0.2219, 0.5491, 0.2219, 0.5491, 0.2219, 0.5491, 0.2219, 0.5491, 0.2219, 0.5491, 0.2219, 0.5491, 0.2219, 0.5491, 0.2219, 0.5491, 0.2219, 0.5491, 0.2219, 0.5491, 0.2219, 0.5491, 0.2219, 0.5491, 0.2219, 0.5491, 0.2219, 0.5491, 0.2219, 0.5491, 0.2219, 0.5491, 0.2219, 0.5491, 0.2219, 0.5491, 0.2219, 0.5491, 0.2219, 0.5491, 0.2219, 0.5491, 0.2219, 0.5491, 0.2219, 0.5491, 0.2219, 0.5491, 0.2219, 0.5491, 0.2219, 0.5491, 0.2219, 0.5491, 0.2219, 0.5491, 0.2219, 0.5491, 0.2219, 0.5491, 0.2219, 0.5491, 0.2219, 0.5491, 0.2219, 0.5491, 0.2219, 0.5491, 0.2219, 0.5491, 0.2219, 0.5491, 0.2219, 0.5491, 0.2219, 0.5491, 0.2219, 0.5491, 0.2219, 0.5491, 0.2219, 0.5491, 0.2219, 0.5491, 0.2219, 0.5491, 0.2219, 0.5491, 0.2219, 0.5491, 0.2219, 0.5491, 0.2219, 0.5491, 0.2219, 0.5491, 0.2219, 0.5491, 0.2219, 0.5491, 0.2219, 0.5491, 0.2219, 0.5491, 0.2219, 0.5491, 0.2219, 0.5491, 0.2219, 0.5491, 0.2219, 0.5491, 0.2219, 0.5491, 0.2219, 0.5491, 0.2219, 0.5491, 0.2219, 0.5491, 0.2219, 0.5491, 0.2219, 0.5491, 0.2219, 0.5491, 0.2219, 0.5491, 0.2219, 0.5491, 0.2219, 0.5491, 0.2219, 0.5491, 0.2219, 0.5491, 0.2219, 0.5491, 0.2219, 0.5491, 0.2219, 0.5491, 0.2219, 0.5491, 0.2219, 0.5491, 0.2219, 0.5491, 0.2219, 0.5491, 0.2219, 0.5491, 0.2219, 0.5491, 0.2219, 0.5491, 0.2219, 0.5491, 0.2219, 0.5491, 0.2219, 0.5491, 0.2219, 0.5491, 0.2219, 0.5491, 0.2219, 0.5491, 0.2219, 0.5491, 0.2219, 0.5491, 0.2219, 0.5491, 0.2219, 0.5491, 0.2219, 0.5491, 0.2219, 0.5491, 0.2219, 0.5491, 0.2219, 0.5491, 0.2219, 0.5491, 0.2219, 0.5491, 0.2219, 0.5491, 0.2219, 0.5491, 0.2219, 0.5491, 0.2219, 0.5491, 0.2219, 0.5491, 0.2219, 0.5491, 0.2219, 0.5491, 0.2219, 0.5491, 0.2219, 0.5491, 0.2219, 0.5491, 0.2219, 0.5491, 0.2219, 0.5491, 0.2219, 0.5491, 0.2219, 0.5491, 0.2219, 0.5491, 0.2219, 0.5491, 0.2219, 0.5491, 0.2219, 0.5491, 0.2219, 0.5491, 0.2219, 0.5491, 0.2219, 0.5491, 0.2219, 0.5491, 0.2219, 0.5491, 0.2219, 0.5491, 0.2219, 0.5491, 0.2219, 0.5491, 0.2219, 0.5491, 0.2219, 0.5491, 0.2219, 0.5491, 0.2219, 0.5491, 0.2219, 0.5491, 0.2219, 0.5491, 0.2219, 0.5491, 0.2219, 0.5491, 0.2219, 0.5491, 0.2219, 0.5491, 0.2219, 0.5491, 0.2219, 0.5491, 0.2219, 0.5491, 0.2219, 0.5491, 0.2219, 0.5491, 0.2219, 0.5491, 0.2219, 0.5491, 0.2219, 0.5491, 0.2219, 0.5491, 0.2219, 0.5491, 0.2219, 0.5491, 0.2219, 0.5491, 0.2219, 0.5491, 0.2219, 0.5491, 0.2219, 0.5491, 0.2219, 0.5491, 0.2219, 0.5491, 0.2219, 0.5491, 0.2219, 0.5491, 0.2219, 0.5491, 0.2219, 0.5491, 0.2219, 0.5491, 0.2219, 0.5491, 0.2219, 0.5491, 0.2219, 0.5491, 0.2219, 0.5491, 0.2219, 0.5491, 0.2219, 0.5491, 0.2219, 0.5491, 0.2219, 0.5491, 0.2219, 0.5491, 0.2219, 0.5491, 0.2219, 0.5491, 0.2219, 0.5491, 0.2219, 0.5491, 0.2219, 0.5491, 0.2219, 0.5491, 0.2219, 0.5491, 0.2219, 0.5491, 0.2219, 0.5491, 0.2219, 0.5491, 0.2219, 0.5491, 0.2219, 0.5491, 0.2219, 0.5491, 0.2219, 0.5491, 0.2219, 0.5491, 0.2219, 0.5491, 0.2219, 0.5491, 0.2219, 0.5491, 0.2219, 0.5491, 0.2219, 0.5491, 0.2219, 0.5491, 0.2219, 0.5491, 0.2219, 0.5491, 0.2219, 0.5491, 0.2219, 0.5491, 0.2219, 0.5491, 0.2219, 0.5491, 0.2219, 0.5491, 0.2219, 0.5491, 0.2219, 0.5491, 0.2219, 0.5491, 0.2219, 0.5491, 0.2219, 0.5491, 0.2219, 0.5491, 0.2219, 0.5491, 0.2219, 0.5491, 0.2219, 0.5491, 0.2219, 0.5491, 0.2219, 0.5491, 0.2219, 0.5491, 0.2219, 0.5491, 0.2219, 0.5491, 0.2219, 0.5491, 0.2219, 0.5491, 0.2219, 0.5491, 0.2219, 0.5491, 0.2219, 0.5491, 0.2219, 0.5491, 0.2219, 0.5491, 0.2219, 0.5491, 0.2219, 0.5491, 0.2219, 0.5491, 0.2219, 0.5491, 0.2219, 0.5491, 0.2219, 0.5491, 0.2219, 0.5491, 0.2219, 0.5491, 0.2219, 0.5491, 0.2219, 0.5491, 0.2219, 0.5491, 0.2219, 0.5491, 0.2219, 0.5491, 0.2219, 0.5491, 0.2219, 0.5491, 0.2219, 0.5491, 0.2219, 0.5491, 0.2219, 0.5491, 0.2219, 0.5491, 0.2219, 0.5491, 0.2219, 0.5491, 0.2219, 0.5491, 0.2219, 0.5491, 0.2219, 0.5491, 0.2219, 0.5491, 0.2219, 0.5491, 0.2219, 0.5491, 0.2219, 0.5491, 0.2219, 0.5491, 0.2219, 0.5491, 0.2219, 0.5491, 0.2219, 0.5491, 0.2219, 0.5491, 0.2219, 0.5491, 0.2219, 0.5491, 0.2219, 0.5491, 0.2219, 0.5491, 0.2219, 0.5491, 0.2219, 0.5491, 0.2219, 0.5491, 0.2219, 0.5491, 0.2219, 0.5491, 0.2219, 0.5491, 0.2219, 0.5491, 0.2219, 0.5491, 0.2219, 0.5491, 0.2219, 0.5491, 0.2219, 0.5491, 0.2219, 0.5491, 0.2219, 0.5491, 0.2219, 0.5491, 0.2219, 0.5491, 0.2219, 0.5491, 0.2219, 0.5491, 0.2219, 0.5491, 0.2219, 0.5491, 0.2219, 0.5491, 0.2219, 0.5491, 0.2219, 0.5491, 0.2219, 0.5491, 0.2219, 0.5491, 0.2219, 0.5491, 0.2219, 0.5491, 0.2219, 0.5491, 0.2219, 0.5491, 0.2219, 0.5491, 0.2219, 0.5491, 0.2219, 0.5491, 0.2219, 0.5491, 0.2219, 0.5491, 0.2219, 0.5491, 0.2219, 0.5491, 0.2219, 0.5491, 0.2219, 0.5491, 0.2219, 0.5491, 0.2219, 0.5491, 0.2219, 0.5491, 0.2219, 0.5491, 0.2219, 0.5491, 0.2219, 0.5491, 0.2219, 0.5491, 0.2219, 0.5491, 0.2219, 0.5491, 0.2219, 0.5491, 0.2219, 0.5491, 0.2219, 0.5491, 0.2219, 0.5491, 0.2219, 0.5491, 0.6382, 0.4375, 0.6382, 0.4375, 0.6382, 0.4375, 0.6382, 0.4375, 0.6382, 0.4375, 0.6382, 0.4375, 0.6382, 0.4375, 0.6382, 0.4375, 0.6382, 0.4375, 0.6382, 0.4375, 0.6382, 0.4375, 0.6382, 0.4375, 0.6382, 0.4375, 0.6382, 0.4375, 0.6382, 0.4375, 0.6382, 0.4375, 0.6382, 0.4375, 0.6382, 0.4375, 0.6382, 0.4375, 0.6382, 0.4375, 0.6382, 0.4375, 0.6382, 0.4375, 0.6382, 0.4375, 0.6382, 0.4375, 0.6382, 0.4375, 0.6382, 0.4375, 0.6382, 0.4375, 0.6382, 0.4375, 0.6382, 0.4375, 0.6382, 0.4375, 0.6382, 0.4375, 0.6382, 0.4375, 0.6382, 0.4375, 0.6382, 0.4375, 0.6382, 0.4375, 0.6382, 0.4375, 0.6382, 0.4375, 0.6382, 0.4375, 0.6382, 0.4375, 0.6382, 0.4375, 0.6382, 0.4375, 0.6382, 0.4375, 0.6382, 0.4375, 0.6382, 0.4375, 0.6382, 0.4375, 0.6382, 0.4375, 0.6382, 0.4375, 0.6382, 0.4375, 0.6382, 0.4375, 0.6382, 0.4375, 0.6382, 0.4375, 0.6382, 0.4375, 0.6382, 0.4375, 0.6382, 0.4375, 0.6382, 0.4375, 0.6382, 0.4375, 0.6382, 0.4375, 0.6382, 0.4375, 0.6382, 0.4375, 0.6382, 0.4375, 0.6382, 0.4375, 0.6382, 0.4375, 0.6382, 0.4375, 0.6382, 0.4375, 0.6382, 0.4375, 0.6382, 0.4375, 0.6382, 0.4375, 0.6382, 0.4375, 0.6382, 0.4375, 0.6382, 0.4375, 0.6382, 0.4375, 0.6382, 0.4375, 0.6382, 0.4375, 0.6382, 0.4375, 0.6382, 0.4375, 0.6382, 0.4375, 0.6382, 0.4375, 0.6382, 0.4375, 0.6382, 0.4375, 0.6382, 0.4375, 0.6382, 0.4375, 0.6382, 0.4375, 0.6382, 0.4375, 0.6382, 0.4375, 0.6382, 0.4375, 0.6382, 0.4375, 0.6382, 0.4375, 0.6382, 0.4375, 0.6382, 0.4375, 0.6382, 0.4375, 0.6382, 0.4375, 0.6382, 0.4375, 0.6382, 0.4375, 0.6382, 0.4375, 0.6382, 0.4375, 0.6382, 0.4375, 0.7799, 0.4499, 0.7799, 0.4499, 0.7799, 0.4499, 0.7799, 0.4499, 0.7799, 0.4499, 0.7799, 0.4499, 0.7799, 0.4499, 0.7799, 0.4499, 0.7799, 0.4499, 0.7799, 0.4499, 0.7799, 0.4499, 0.7799, 0.4499, 0.7799, 0.4499, 0.7799, 0.4499, 0.7799, 0.4499, 0.7799, 0.4499, 0.7799, 0.4499, 0.7799, 0.4499, 0.7799, 0.4499, 0.7799, 0.4499, 0.7799, 0.4499, 0.7799, 0.4499, 0.7799, 0.4499, 0.7799, 0.4499])
me_cylinder.materials.append(mat_material)
me_cylinder.update()
me_cylinder_001 = bpy.data.meshes.new('Cylinder.001')
me_cylinder_001.from_pydata([(0.03616, 0.1349, 0.2653), (-4.311e-09, 0.1397, 0.2653), (0.06985, 0.121, 0.2653), (0.09878, 0.09878, 0.2653), (0.121, 0.06985, 0.2653), (0.1349, 0.03616, 0.2653), (0.1397, -1.023e-09, 0.2653), (0.1349, -0.03616, 0.2653), (0.121, -0.06985, 0.2653), (0.09878, -0.09878, 0.2653), (0.06985, -0.121, 0.2653), (0.03616, -0.1349, 0.2653), (-4.311e-09, -0.1397, 0.2653), (-0.03616, -0.1349, 0.2653), (-0.06985, -0.121, 0.2653), (-0.09878, -0.09878, 0.2653), (-0.121, -0.06985, 0.2653), (-0.1349, -0.03616, 0.2653), (-0.1397, -1.023e-09, 0.2653), (-0.1349, 0.03616, 0.2653), (-0.121, 0.06985, 0.2653), (-0.09878, 0.09878, 0.2653), (-0.06985, 0.121, 0.2653), (-0.03616, 0.1349, 0.2653), (0.03616, 0.1349, 0.3673), (-1.997e-08, 0.1397, 0.3673), (0.06985, 0.121, 0.3673), (0.09878, 0.09878, 0.3673), (0.121, 0.06985, 0.3673), (0.1349, 0.03616, 0.3673), (0.1397, -1.023e-09, 0.3673), (0.1349, -0.03616, 0.3673), (0.121, -0.06985, 0.3673), (0.09878, -0.09878, 0.3673), (0.06985, -0.121, 0.3673), (0.03616, -0.1349, 0.3673), (-1.997e-08, -0.1397, 0.3673), (-0.03616, -0.1349, 0.3673), (-0.06985, -0.121, 0.3673), (-0.09878, -0.09878, 0.3673), (-0.121, -0.06985, 0.3673), (-0.1349, -0.03616, 0.3673), (-0.1397, -1.023e-09, 0.3673), (-0.1349, 0.03616, 0.3673), (-0.121, 0.06985, 0.3673), (-0.09878, 0.09878, 0.3673), (-0.06985, 0.121, 0.3673), (-0.03616, 0.1349, 0.3673)], [], [(24, 25, 47, 46, 45, 44, 43, 42, 41, 40, 39, 38, 37, 36, 35, 34, 33, 32, 31, 30, 29, 28, 27, 26), (8, 7, 31, 32), (23, 22, 46, 47), (0, 1, 25, 24), (16, 15, 39, 40), (9, 8, 32, 33), (1, 23, 47, 25), (2, 0, 24, 26), (17, 16, 40, 41), (10, 9, 33, 34), (3, 2, 26, 27), (18, 17, 41, 42), (11, 10, 34, 35), (4, 3, 27, 28), (19, 18, 42, 43), (12, 11, 35, 36), (5, 4, 28, 29), (20, 19, 43, 44), (13, 12, 36, 37), (6, 5, 29, 30), (21, 20, 44, 45), (14, 13, 37, 38), (7, 6, 30, 31), (22, 21, 45, 46), (15, 14, 38, 39)])
me_cylinder_001.polygons.foreach_set('use_smooth', [True] * 25)
_uv = me_cylinder_001.uv_layers.new(name='UVMap')
_uv.uv.foreach_set('vector', [0.6448, 0.5124, 0.6448, 0.5124, 0.6448, 0.5124, 0.6448, 0.5124, 0.6448, 0.5124, 0.6448, 0.5124, 0.6448, 0.5124, 0.6448, 0.5124, 0.6448, 0.5124, 0.6448, 0.5124, 0.6448, 0.5124, 0.6448, 0.5124, 0.6448, 0.5124, 0.6448, 0.5124, 0.6448, 0.5124, 0.6448, 0.5124, 0.6448, 0.5124, 0.6448, 0.5124, 0.6448, 0.5124, 0.6448, 0.5124, 0.6448, 0.5124, 0.6448, 0.5124, 0.6448, 0.5124, 0.6448, 0.5124, 0.6448, 0.5124, 0.6448, 0.5124, 0.6448, 0.5124, 0.6448, 0.5124, 0.6448, 0.5124, 0.6448, 0.5124, 0.6448, 0.5124, 0.6448, 0.5124, 0.6448, 0.5124, 0.6448, 0.5124, 0.6448, 0.5124, 0.6448, 0.5124, 0.6448, 0.5124, 0.6448, 0.5124, 0.6448, 0.5124, 0.6448, 0.5124, 0.6448, 0.5124, 0.6448, 0.5124, 0.6448, 0.5124, 0.6448, 0.5124, 0.6448, 0.5124, 0.6448, 0.5124, 0.6448, 0.5124, 0.6448, 0.5124, 0.6448, 0.5124, 0.6448, 0.5124, 0.6448, 0.5124, 0.6448, 0.5124, 0.6448, 0.5124, 0.6448, 0.5124, 0.6448, 0.5124, 0.6448, 0.5124, 0.6448, 0.5124, 0.6448, 0.5124, 0.6448, 0.5124, 0.6448, 0.5124, 0.6448, 0.5124, 0.6448, 0.5124, 0.6448, 0.5124, 0.6448, 0.5124, 0.6448, 0.5124, 0.6448, 0.5124, 0.6448, 0.5124, 0.6448, 0.5124, 0.6448, 0.5124, 0.6448, 0.5124, 0.6448, 0.5124, 0.6448, 0.5124, 0.6448, 0.5124, 0.6448, 0.5124, 0.6448, 0.5124, 0.6448, 0.5124, 0.6448, 0.5124, 0.6448, 0.5124, 0.6448, 0.5124, 0.6448, 0.5124, 0.6448, 0.5124, 0.6448, 0.5124, 0.6448, 0.5124, 0.6448, 0.5124, 0.6448, 0.5124, 0.6448, 0.5124, 0.6448, 0.5124, 0.6448, 0.5124, 0.6448, 0.5124, 0.6448, 0.5124, 0.6448, 0.5124, 0.6448, 0.5124, 0.6448, 0.5124, 0.6448, 0.5124, 0.6448, 0.5124, 0.6448, 0.5124, 0.6448, 0.5124, 0.6448, 0.5124, 0.6448, 0.5124, 0.6448, 0.5124, 0.6448, 0.5124, 0.6448, 0.5124, 0.6448, 0.5124, 0.6448, 0.5124, 0.6448, 0.5124, 0.6448, 0.5124, 0.6448, 0.5124, 0.6448, 0.5124, 0.6448, 0.5124, 0.6448, 0.5124, 0.6448, 0.5124, 0.6448, 0.5124, 0.6448, 0.5124, 0.6448, 0.5124, 0.6448, 0.5124, 0.6448, 0.5124, 0.6448, 0.5124, 0.6448, 0.5124, 0.6448, 0.5124, 0.6448, 0.5124])
me_cylinder_001.materials.append(mat_material)
me_cylinder_001.update()
me_cylinder_002 = bpy.data.meshes.new('Cylinder.002')
me_cylinder_002.from_pydata([(0.0, 0.5, -0.25), (0.0, 0.5, -0.004307), (0.09755, 0.4904, -0.25), (0.09755, 0.4904, 0.01467), (0.1913, 0.4619, -0.25), (0.1913, 0.4619, 0.0792), (0.2778, 0.4157, -0.25), (0.2778, 0.4157, 0.1855), (0.3536, 0.3536, -0.25), (0.3536, 0.3536, 0.2196), (0.4157, 0.2778, -0.25), (0.4157, 0.2778, 0.1893), (0.4619, 0.1913, -0.25), (0.4619, 0.1913, 0.09058), (0.4904, 0.09755, -0.25), (0.4904, 0.09755, 0.025), (0.5, 0.0, -0.25), (0.5, 0.0, 0.0), (0.4904, -0.09755, -0.25), (0.4904, -0.09755, 0.01847), (0.4619, -0.1913, -0.25), (0.4619, -0.1913, 0.0754), (0.4157, -0.2778, -0.25), (0.4157, -0.2778, 0.1817), (0.3536, -0.3536, -0.25), (0.3536, -0.3536, 0.2158), (0.2778, -0.4157, -0.25), (0.2778, -0.4157, 0.1855), (0.1913, -0.4619, -0.25), (0.1913, -0.4619, 0.07161), (0.09755, -0.4904, -0.25), (0.09755, -0.4904, 0.01467), (0.0, -0.5, -0.25), (0.0, -0.5, -0.004307), (-0.09755, -0.4904, -0.25), (-0.09755, -0.4904, 0.01467), (-0.1913, -0.4619, -0.25), (-0.1913, -0.4619, 0.0754), (-0.2778, -0.4157, -0.25), (-0.2778, -0.4157, 0.1817), (-0.3536, -0.3536, -0.25), (-0.3536, -0.3536, 0.2158), (-0.4157, -0.2778, -0.25), (-0.4157, -0.2778, 0.1855), (-0.4619, -0.1913, -0.25), (-0.4619, -0.1913, 0.08679), (-0.4904, -0.09755, -0.25), (-0.4904, -0.09755, 0.01847), (-0.5, 0.0, -0.25), (-0.5, 0.0, 0.0), (-0.4904, 0.09755, -0.25), (-0.4904, 0.09755, 0.025), (-0.4619, 0.1913, -0.25), (-0.4619, 0.1913, 0.09058), (-0.4157, 0.2778, -0.25), (-0.4157, 0.2778, 0.1893), (-0.3536, 0.3536, -0.25), (-0.3536, 0.3536, 0.2234), (-0.2778, 0.4157, -0.25), (-0.2778, 0.4157, 0.1855), (-0.1913, 0.4619, -0.25), (-0.1913, 0.4619, 0.0792), (-0.09755, 0.4904, -0.25), (-0.09755, 0.4904, 0.01467)], [], [(0, 1, 3, 2), (2, 3, 5, 4), (4, 5, 7, 6), (6, 7, 9, 8), (8, 9, 11, 10), (10, 11, 13, 12), (12, 13, 15, 14), (14, 15, 17, 16), (16, 17, 19, 18), (18, 19, 21, 20), (20, 21, 23, 22), (22, 23, 25, 24), (24, 25, 27, 26), (26, 27, 29, 28), (28, 29, 31, 30), (30, 31, 33, 32), (32, 33, 35, 34), (34, 35, 37, 36), (36, 37, 39, 38), (38, 39, 41, 40), (40, 41, 43, 42), (42, 43, 45, 44), (44, 45, 47, 46), (46, 47, 49, 48), (48, 49, 51, 50), (50, 51, 53, 52), (52, 53, 55, 54), (54, 55, 57, 56), (56, 57, 59, 58), (58, 59, 61, 60), (60, 61, 63, 62), (62, 63, 1, 0)])
_uv = me_cylinder_002.uv_layers.new(name='UVMap')
_uv.uv.foreach_set('vector', [0.8027, 0.5124, 0.8027, 0.5124, 0.8027, 0.5124, 0.8027, 0.5124, 0.8027, 0.5124, 0.8027, 0.5124, 0.8027, 0.5124, 0.8027, 0.5124, 0.8027, 0.5124, 0.8027, 0.5124, 0.8027, 0.5124, 0.8027, 0.5124, 0.8027, 0.5124, 0.8027, 0.5124, 0.8027, 0.5124, 0.8027, 0.5124, 0.8027, 0.5124, 0.8027, 0.5124, 0.8027, 0.5124, 0.8027, 0.5124, 0.8027, 0.5124, 0.8027, 0.5124, 0.8027, 0.5124, 0.8027, 0.5124, 0.8027, 0.5124, 0.8027, 0.5124, 0.8027, 0.5124, 0.8027, 0.5124, 0.8027, 0.5124, 0.8027, 0.5124, 0.8027, 0.5124, 0.8027, 0.5124, 0.8027, 0.5124, 0.8027, 0.5124, 0.8027, 0.5124, 0.8027, 0.5124, 0.8027, 0.5124, 0.8027, 0.5124, 0.8027, 0.5124, 0.8027, 0.5124, 0.8027, 0.5124, 0.8027, 0.5124, 0.8027, 0.5124, 0.8027, 0.5124, 0.8027, 0.5124, 0.8027, 0.5124, 0.8027, 0.5124, 0.8027, 0.5124, 0.8027, 0.5124, 0.8027, 0.5124, 0.8027, 0.5124, 0.8027, 0.5124, 0.8027, 0.5124, 0.8027, 0.5124, 0.8027, 0.5124, 0.8027, 0.5124, 0.8027, 0.5124, 0.8027, 0.5124, 0.8027, 0.5124, 0.8027, 0.5124, 0.8027, 0.5124, 0.8027, 0.5124, 0.8027, 0.5124, 0.8027, 0.5124, 0.8027, 0.5124, 0.8027, 0.5124, 0.8027, 0.5124, 0.8027, 0.5124, 0.8027, 0.5124, 0.8027, 0.5124, 0.8027, 0.5124, 0.8027, 0.5124, 0.8027, 0.5124, 0.8027, 0.5124, 0.8027, 0.5124, 0.8027, 0.5124, 0.8027, 0.5124, 0.8027, 0.5124, 0.8027, 0.5124, 0.8027, 0.5124, 0.8027, 0.5124, 0.8027, 0.5124, 0.8027, 0.5124, 0.8027, 0.5124, 0.8027, 0.5124, 0.8027, 0.5124, 0.8027, 0.5124, 0.8027, 0.5124, 0.8027, 0.5124, 0.8027, 0.5124, 0.8027, 0.5124, 0.8027, 0.5124, 0.8027, 0.5124, 0.8027, 0.5124, 0.8027, 0.5124, 0.8027, 0.5124, 0.8027, 0.5124, 0.8027, 0.5124, 0.8027, 0.5124, 0.8027, 0.5124, 0.8027, 0.5124, 0.8027, 0.5124, 0.8027, 0.5124, 0.8027, 0.5124, 0.8027, 0.5124, 0.8027, 0.5124, 0.8027, 0.5124, 0.8027, 0.5124, 0.8027, 0.5124, 0.8027, 0.5124, 0.8027, 0.5124, 0.8027, 0.5124, 0.8027, 0.5124, 0.8027, 0.5124, 0.8027, 0.5124, 0.8027, 0.5124, 0.8027, 0.5124, 0.8027, 0.5124, 0.8027, 0.5124, 0.8027, 0.5124, 0.8027, 0.5124, 0.8027, 0.5124, 0.8027, 0.5124, 0.8027, 0.5124, 0.8027, 0.5124, 0.8027, 0.5124, 0.8027, 0.5124, 0.8027, 0.5124])
me_cylinder_002.materials.append(mat_material_001)
me_cylinder_002.update()
me_cylinder_003 = bpy.data.meshes.new('Cylinder.003')
me_cylinder_003.from_pydata([(0.0, 0.5, -0.25), (0.0, 0.5, -0.004307), (0.09755, 0.4904, -0.25), (0.09755, 0.4904, 0.01467), (0.1913, 0.4619, -0.25), (0.1913, 0.4619, 0.0792), (0.2778, 0.4157, -0.25), (0.2778, 0.4157, 0.1855), (0.3536, 0.3536, -0.25), (0.3536, 0.3536, 0.2196), (0.4157, 0.2778, -0.25), (0.4157, 0.2778, 0.1893), (0.4619, 0.1913, -0.25), (0.4619, 0.1913, 0.09058), (0.4904, 0.09755, -0.25), (0.4904, 0.09755, 0.025), (0.5, 0.0, -0.25), (0.5, 0.0, 0.0), (0.4904, -0.09755, -0.25), (0.4904, -0.09755, 0.01847), (0.4619, -0.1913, -0.25), (0.4619, -0.1913, 0.0754), (0.4157, -0.2778, -0.25), (0.4157, -0.2778, 0.1817), (0.3536, -0.3536, -0.25), (0.3536, -0.3536, 0.2158), (0.2778, -0.4157, -0.25), (0.2778, -0.4157, 0.1855), (0.1913, -0.4619, -0.25), (0.1913, -0.4619, 0.07161), (0.09755, -0.4904, -0.25), (0.09755, -0.4904, 0.01467), (0.0, -0.5, -0.25), (0.0, -0.5, -0.004307), (-0.09755, -0.4904, -0.25), (-0.09755, -0.4904, 0.01467), (-0.1913, -0.4619, -0.25), (-0.1913, -0.4619, 0.0754), (-0.2778, -0.4157, -0.25), (-0.2778, -0.4157, 0.1817), (-0.3536, -0.3536, -0.25), (-0.3536, -0.3536, 0.2158), (-0.4157, -0.2778, -0.25), (-0.4157, -0.2778, 0.1855), (-0.4619, -0.1913, -0.25), (-0.4619, -0.1913, 0.08679), (-0.4904, -0.09755, -0.25), (-0.4904, -0.09755, 0.01847), (-0.5, 0.0, -0.25), (-0.5, 0.0, 0.0), (-0.4904, 0.09755, -0.25), (-0.4904, 0.09755, 0.025), (-0.4619, 0.1913, -0.25), (-0.4619, 0.1913, 0.09058), (-0.4157, 0.2778, -0.25), (-0.4157, 0.2778, 0.1893), (-0.3536, 0.3536, -0.25), (-0.3536, 0.3536, 0.2234), (-0.2778, 0.4157, -0.25), (-0.2778, 0.4157, 0.1855), (-0.1913, 0.4619, -0.25), (-0.1913, 0.4619, 0.0792), (-0.09755, 0.4904, -0.25), (-0.09755, 0.4904, 0.01467)], [], [(0, 1, 3, 2), (2, 3, 5, 4), (4, 5, 7, 6), (6, 7, 9, 8), (8, 9, 11, 10), (10, 11, 13, 12), (12, 13, 15, 14), (14, 15, 17, 16), (16, 17, 19, 18), (18, 19, 21, 20), (20, 21, 23, 22), (22, 23, 25, 24), (24, 25, 27, 26), (26, 27, 29, 28), (28, 29, 31, 30), (30, 31, 33, 32), (32, 33, 35, 34), (34, 35, 37, 36), (36, 37, 39, 38), (38, 39, 41, 40), (40, 41, 43, 42), (42, 43, 45, 44), (44, 45, 47, 46), (46, 47, 49, 48), (48, 49, 51, 50), (50, 51, 53, 52), (52, 53, 55, 54), (54, 55, 57, 56), (56, 57, 59, 58), (58, 59, 61, 60), (60, 61, 63, 62), (62, 63, 1, 0)])
_uv = me_cylinder_003.uv_layers.new(name='UVMap')
_uv.uv.foreach_set('vector', [0.2181, 0.4752, 0.2181, 0.4752, 0.2181, 0.4752, 0.2181, 0.4752, 0.2181, 0.4752, 0.2181, 0.4752, 0.2181, 0.4752, 0.2181, 0.4752, 0.2181, 0.4752, 0.2181, 0.4752, 0.2181, 0.4752, 0.2181, 0.4752, 0.2181, 0.4752, 0.2181, 0.4752, 0.2181, 0.4752, 0.2181, 0.4752, 0.2181, 0.4752, 0.2181, 0.4752, 0.2181, 0.4752, 0.2181, 0.4752, 0.2181, 0.4752, 0.2181, 0.4752, 0.2181, 0.4752, 0.2181, 0.4752, 0.2181, 0.4752, 0.2181, 0.4752, 0.2181, 0.4752, 0.2181, 0.4752, 0.2181, 0.4752, 0.2181, 0.4752, 0.2181, 0.4752, 0.2181, 0.4752, 0.2181, 0.4752, 0.2181, 0.4752, 0.2181, 0.4752, 0.2181, 0.4752, 0.2181, 0.4752, 0.2181, 0.4752, 0.2181, 0.4752, 0.2181, 0.4752, 0.2181, 0.4752, 0.2181, 0.4752, 0.2181, 0.4752, 0.2181, 0.4752, 0.2181, 0.4752, 0.2181, 0.4752, 0.2181, 0.4752, 0.2181, 0.4752, 0.2181, 0.4752, 0.2181, 0.4752, 0.2181, 0.4752, 0.2181, 0.4752, 0.2181, 0.4752, 0.2181, 0.4752, 0.2181, 0.4752, 0.2181, 0.4752, 0.2181, 0.4752, 0.2181, 0.4752, 0.2181, 0.4752, 0.2181, 0.4752, 0.2181, 0.4752, 0.2181, 0.4752, 0.2181, 0.4752, 0.2181, 0.4752, 0.2181, 0.4752, 0.2181, 0.4752, 0.2181, 0.4752, 0.2181, 0.4752, 0.2181, 0.4752, 0.2181, 0.4752, 0.2181, 0.4752, 0.2181, 0.4752, 0.2181, 0.4752, 0.2181, 0.4752, 0.2181, 0.4752, 0.2181, 0.4752, 0.2181, 0.4752, 0.2181, 0.4752, 0.2181, 0.4752, 0.2181, 0.4752, 0.2181, 0.4752, 0.2181, 0.4752, 0.2181, 0.4752, 0.2181, 0.4752, 0.2181, 0.4752, 0.2181, 0.4752, 0.2181, 0.4752, 0.2181, 0.4752, 0.2181, 0.4752, 0.2181, 0.4752, 0.2181, 0.4752, 0.2181, 0.4752, 0.2181, 0.4752, 0.2181, 0.4752, 0.2181, 0.4752, 0.2181, 0.4752, 0.2181, 0.4752, 0.2181, 0.4752, 0.2181, 0.4752, 0.2181, 0.4752, 0.2181, 0.4752, 0.2181, 0.4752, 0.2181, 0.4752, 0.2181, 0.4752, 0.2181, 0.4752, 0.2181, 0.4752, 0.2181, 0.4752, 0.2181, 0.4752, 0.2181, 0.4752, 0.2181, 0.4752, 0.2181, 0.4752, 0.2181, 0.4752, 0.2181, 0.4752, 0.2181, 0.4752, 0.2181, 0.4752, 0.2181, 0.4752, 0.2181, 0.4752, 0.2181, 0.4752, 0.2181, 0.4752, 0.2181, 0.4752, 0.2181, 0.4752, 0.2181, 0.4752, 0.2181, 0.4752, 0.2181, 0.4752, 0.2181, 0.4752, 0.2181, 0.4752, 0.2181, 0.4752, 0.2181, 0.4752])
me_cylinder_003.materials.append(mat_material_001)
me_cylinder_003.update()

# ---- objects
ob_pot = bpy.data.objects.new('pot', me_cylinder)
ob_opa = bpy.data.objects.new('opa', me_cylinder_001)
ob_aura = bpy.data.objects.new('aura', me_cylinder_002)
ob_aura_001 = bpy.data.objects.new('aura.001', me_cylinder_003)

# ---- transforms, parenting, visibility, modifiers, constraints
ob_pot.location = (2.715e-09, -3.056e-09, 0.1558)
ob_pot.scale = (0.7709, 0.7709, 0.7709)
_m = ob_pot.modifiers.new('Subdivision', 'SUBSURF')
_m.levels = 2
_m = ob_pot.modifiers.new('Auto Smooth', 'NODES')
_m.node_group = ng_auto_smooth
_gi = [s.identifier for s in ng_auto_smooth.interface.items_tree if s.item_type == 'SOCKET' and s.in_out == 'INPUT']
_m[_gi[1]] = 0.5236  # Angle
ob_opa.location = (2.715e-09, -3.056e-09, 0.1368)
ob_opa.scale = (0.7709, 0.7709, 0.7709)
_m = ob_opa.modifiers.new('Auto Smooth', 'NODES')
_m.node_group = ng_auto_smooth
_gi = [s.identifier for s in ng_auto_smooth.interface.items_tree if s.item_type == 'SOCKET' and s.in_out == 'INPUT']
_m[_gi[1]] = 0.5236  # Angle
ob_aura.location = (0.0, 0.0, -0.1822)
ob_aura_001.location = (0.0, 0.0, -0.205)
ob_aura_001.scale = (1.125, 1.125, 0.875)

# ---- collection membership
col_collection.objects.link(ob_pot)
col_collection.objects.link(ob_opa)
col_collection.objects.link(ob_aura)
col_collection.objects.link(ob_aura_001)

# ---- scene / render settings (as saved in the file)
scene.frame_start = 1; scene.frame_end = 250; scene.frame_set(1)
scene.render.engine = 'BLENDER_EEVEE_NEXT'
scene.cycles.sampling_pattern = 'TABULATED_SOBOL'
bpy.context.view_layer.update()

# ---- added for rendering (the .blend has no active camera and no usable light): camera, sun
cam_auto = bpy.data.cameras.new('AutoCamera')
cam_auto.lens = 50.0
cam_auto.sensor_width = 36.0
cam_auto.clip_end = 1000.0
ob_auto_camera = bpy.data.objects.new('AutoCamera', cam_auto)
scene.collection.objects.link(ob_auto_camera)
ob_auto_camera.location = (1.67467, -2.0096, 1.32808)
ob_auto_camera.rotation_euler = (1.09748, -7.21219e-08, 0.694738)
scene.camera = ob_auto_camera
light_auto_sun = bpy.data.lights.new('AutoSun', 'SUN')
light_auto_sun.energy = 3.0
light_auto_sun.angle = 0.0523599
ob_auto_sun = bpy.data.objects.new('AutoSun', light_auto_sun)
scene.collection.objects.link(ob_auto_sun)
ob_auto_sun.rotation_euler = (0.872665, 0.174533, 0.523599)
bpy.context.view_layer.update()
